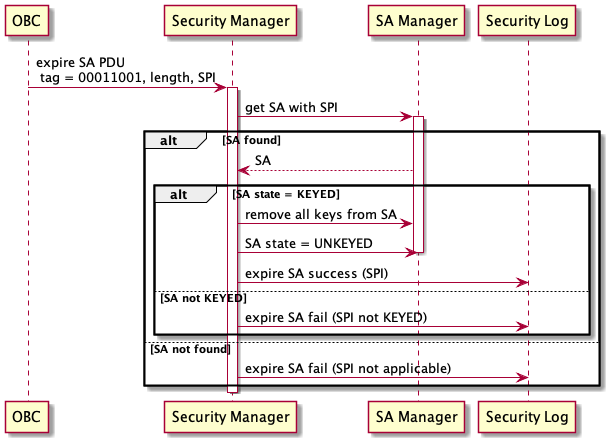

The diagram above was rendered by PlantUML. Its source (embedded in the PNG):
@startuml

participant OBC
OBC -> SM as "Security Manager": expire SA PDU \n tag = 00011001, length, SPI
activate SM
SM -> SAM as "SA Manager": get SA with SPI
activate SAM
alt SA found
   SAM --> SM: SA
   alt SA state = KEYED
      SM -> SAM: remove all keys from SA
      SM -> SAM: SA state = UNKEYED
      deactivate SAM
      SM -> SL as "Security Log": expire SA success (SPI)
   else SA not KEYED
      SM -> SL: expire SA fail (SPI not KEYED)
   end
else SA not found
   SM -> SL: expire SA fail (SPI not applicable)
end
deactivate SM

@enduml